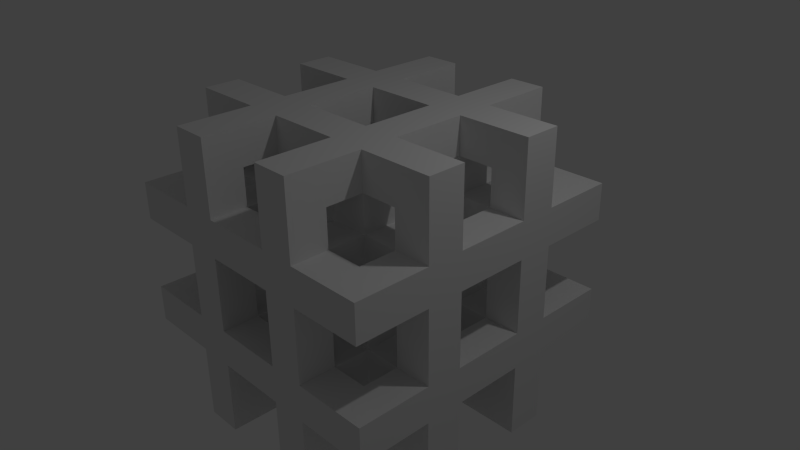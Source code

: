 # Source: untitled.blend  (saved by Blender 2.71.0; exported with 4.5.12 LTS)
import bpy
from mathutils import Matrix  # noqa: F401  (used for matrix-valued properties, if any)

bpy.ops.wm.read_factory_settings(use_empty=True)
scene = bpy.context.scene
scene.name = 'Scene'

# ---- collections
col_collection_1 = bpy.data.collections.new('Collection 1'); scene.collection.children.link(col_collection_1)

# ---- materials (node trees are filled in below, after node groups)
mat_material = bpy.data.materials.new('Material')
mat_material.alpha_threshold = 0.0
mat_material.use_transparent_shadow = False
mat_material.roughness = 0.5
mat_material.line_color = (0.0, 0.0, 0.0, 1.0)

# ---- material node trees

# ---- world
world_world = bpy.data.worlds.new('World'); scene.world = world_world
world_world.color = (0.05088, 0.05088, 0.05088)
world_world.use_sun_shadow = False
world_world.sun_shadow_jitter_overblur = 0.0
world_world.cycles.sampling_method = 'MANUAL'
world_world.cycles.sample_map_resolution = 256

# ---- cameras
cam_camera = bpy.data.cameras.new('Camera')
cam_camera.clip_end = 100.0
cam_camera.lens = 35.0
cam_camera.sensor_width = 32.0
cam_camera.sensor_height = 18.0
cam_camera.ortho_scale = 7.314
cam_camera.dof.focus_distance = 0.0
cam_camera.dof.aperture_fstop = 128.0

# ---- lights
light_lamp = bpy.data.lights.new('Lamp', 'POINT')
light_lamp.transmission_factor = 0.0
light_lamp.cutoff_distance = 30.0
light_lamp.energy = 100.0
light_lamp.shadow_buffer_clip_start = 1.001
light_lamp.shadow_soft_size = 0.1
light_lamp.shadow_maximum_resolution = 0.006
light_lamp.use_absolute_resolution = True
light_lamp.cycles.use_multiple_importance_sampling = False

# ---- meshes
me_cube = bpy.data.meshes.new('Cube')
me_cube.from_pydata([(1.0, 1.0, -1.0), (1.0, -1.0, -1.0), (-1.0, -1.0, -1.0), (-1.0, 1.0, -1.0), (1.0, 1.0, 1.0), (1.0, -1.0, 1.0), (-1.0, -1.0, 1.0), (-1.0, 1.0, 1.0), (1.0, 1.0, 0.0), (1.0, -1.0, 0.0), (-1.0, -1.0, 0.0), (-1.0, 1.0, 0.0), (1.788e-07, 1.0, -1.0), (0.0, -1.0, -1.0), (2.384e-07, 1.0, 1.0), (-5.364e-07, -1.0, 1.0), (-2.98e-07, -1.0, 0.0), (2.384e-07, 1.0, 0.0), (1.0, -5.96e-08, -1.0), (-1.0, 2.98e-07, -1.0), (1.0, -5.364e-07, 1.0), (-1.0, 1.788e-07, 1.0), (1.0, -2.98e-07, 0.0), (-1.0, 2.384e-07, 0.0), (8.941e-08, 1.192e-07, -1.0), (-1.49e-07, -1.788e-07, 1.0), (-0.5, 1.0, -1.0), (-0.5, -1.0, -1.0), (-0.5, 1.0, 1.0), (-0.5, -1.0, 1.0), (-0.5, -1.0, 0.0), (-0.5, 1.0, 0.0), (-0.5, 2.086e-07, -1.0), (-0.5, 0.0, 1.0), (0.5, 1.0, -1.0), (0.5, -1.0, -1.0), (0.5, 1.0, 1.0), (0.5, -1.0, 1.0), (0.5, -1.0, 0.0), (0.5, 1.0, 0.0), (0.5, 2.98e-08, -1.0), (0.5, -3.576e-07, 1.0), (1.0, -0.5, -1.0), (1.0, -0.5, 1.0), (1.0, -0.5, 0.0), (-3.427e-07, -0.5, 1.0), (-1.0, -0.5, -1.0), (-1.0, -0.5, 1.0), (-1.0, -0.5, 0.0), (4.47e-08, -0.5, -1.0), (-0.5, -0.5, -1.0), (-0.5, -0.5, 1.0), (0.5, -0.5, -1.0), (0.5, -0.5, 1.0), (-1.0, 0.5, -1.0), (-1.0, 0.5, 1.0), (-1.0, 0.5, 0.0), (1.341e-07, 0.5, -1.0), (1.0, 0.5, -1.0), (1.0, 0.5, 1.0), (1.0, 0.5, 0.0), (4.47e-08, 0.5, 1.0), (-0.5, 0.5, -1.0), (-0.5, 0.5, 1.0), (0.5, 0.5, -1.0), (0.5, 0.5, 1.0), (1.0, 1.0, 0.5), (1.0, -1.0, 0.5), (-1.0, -1.0, 0.5), (-1.0, 1.0, 0.5), (-4.172e-07, -1.0, 0.5), (2.384e-07, 1.0, 0.5), (1.0, -4.172e-07, 0.5), (-1.0, 2.086e-07, 0.5), (-0.5, -1.0, 0.5), (-0.5, 1.0, 0.5), (0.5, -1.0, 0.5), (0.5, 1.0, 0.5), (1.0, -0.5, 0.5), (-1.0, -0.5, 0.5), (-1.0, 0.5, 0.5), (1.0, 0.5, 0.5), (1.0, 1.0, -0.5), (1.0, -1.0, -0.5), (-1.0, -1.0, -0.5), (-1.0, 1.0, -0.5), (2.086e-07, 1.0, -0.5), (-1.49e-07, -1.0, -0.5), (1.0, -1.788e-07, -0.5), (-1.0, 2.682e-07, -0.5), (-0.5, 1.0, -0.5), (-0.5, -1.0, -0.5), (0.5, 1.0, -0.5), (0.5, -1.0, -0.5), (1.0, -0.5, -0.5), (-1.0, -0.5, -0.5), (-1.0, 0.5, -0.5), (1.0, 0.5, -0.5), (-0.5, -0.5, -1.5), (-0.5, -1.0, -1.5), (-1.0, -1.0, -1.5), (-1.0, -0.5, -1.5), (-0.5, -0.5, 1.5), (-1.0, -0.5, 1.5), (-1.0, -1.0, 1.5), (-0.5, -1.0, 1.5), (1.5, -0.5, 0.5), (1.5, -0.5, 1.0), (1.5, -1.0, 1.0), (1.5, -1.0, 0.5), (-0.5, -1.5, 0.5), (-0.5, -1.5, 1.0), (-1.0, -1.5, 1.0), (-1.0, -1.5, 0.5), (-1.5, 0.5, 0.5), (-1.5, 0.5, 1.0), (-1.5, 1.0, 1.0), (-1.5, 1.0, 0.5), (-0.5, 1.5, -0.5), (-0.5, 1.5, -1.0), (-1.0, 1.5, -1.0), (-1.0, 1.5, -0.5), (1.0, -0.5, -1.5), (1.0, -1.0, -1.5), (0.5, -1.0, -1.5), (0.5, -0.5, -1.5), (1.0, -0.5, 1.5), (0.5, -0.5, 1.5), (0.5, -1.0, 1.5), (1.0, -1.0, 1.5), (1.0, -1.5, 0.5), (1.0, -1.5, 1.0), (0.5, -1.5, 1.0), (0.5, -1.5, 0.5), (1.0, 1.5, -0.5), (1.0, 1.5, -1.0), (0.5, 1.5, -1.0), (0.5, 1.5, -0.5), (-1.5, -1.0, 0.5), (-1.5, -1.0, 1.0), (-1.5, -0.5, 1.0), (-1.5, -0.5, 0.5), (-0.5, 1.0, -1.5), (-0.5, 0.5, -1.5), (-1.0, 0.5, -1.5), (-1.0, 1.0, -1.5), (-0.5, 1.0, 1.5), (-1.0, 1.0, 1.5), (-1.0, 0.5, 1.5), (-0.5, 0.5, 1.5), (1.5, 1.0, 0.5), (1.5, 1.0, 1.0), (1.5, 0.5, 1.0), (1.5, 0.5, 0.5), (1.0, 1.0, -1.5), (1.0, 0.5, -1.5), (0.5, 0.5, -1.5), (0.5, 1.0, -1.5), (1.0, 1.0, 1.5), (0.5, 1.0, 1.5), (0.5, 0.5, 1.5), (1.0, 0.5, 1.5), (-0.5, 1.5, 1.0), (-0.5, 1.5, 0.5), (-1.0, 1.5, 0.5), (-1.0, 1.5, 1.0), (1.0, 1.5, 1.0), (1.0, 1.5, 0.5), (0.5, 1.5, 0.5), (0.5, 1.5, 1.0), (1.5, -0.5, -1.0), (1.5, -0.5, -0.5), (1.5, -1.0, -0.5), (1.5, -1.0, -1.0), (-0.5, -1.5, -1.0), (-0.5, -1.5, -0.5), (-1.0, -1.5, -0.5), (-1.0, -1.5, -1.0), (-1.5, 0.5, -1.0), (-1.5, 0.5, -0.5), (-1.5, 1.0, -0.5), (-1.5, 1.0, -1.0), (1.0, -1.5, -1.0), (1.0, -1.5, -0.5), (0.5, -1.5, -0.5), (0.5, -1.5, -1.0), (-1.5, -1.0, -1.0), (-1.5, -1.0, -0.5), (-1.5, -0.5, -0.5), (-1.5, -0.5, -1.0), (1.5, 1.0, -1.0), (1.5, 1.0, -0.5), (1.5, 0.5, -0.5), (1.5, 0.5, -1.0), (-0.5, -0.5, -2.0), (-0.5, -1.0, -2.0), (-1.0, -1.0, -2.0), (-1.0, -0.5, -2.0), (-0.5, -0.5, 2.0), (-1.0, -0.5, 2.0), (-1.0, -1.0, 2.0), (-0.5, -1.0, 2.0), (2.0, -0.5, 0.5), (2.0, -0.5, 1.0), (2.0, -1.0, 1.0), (2.0, -1.0, 0.5), (-0.5, -2.0, 0.5), (-0.5, -2.0, 1.0), (-1.0, -2.0, 1.0), (-1.0, -2.0, 0.5), (-2.0, 0.5, 0.5), (-2.0, 0.5, 1.0), (-2.0, 1.0, 1.0), (-2.0, 1.0, 0.5), (-0.5, 2.0, -0.5), (-0.5, 2.0, -1.0), (-1.0, 2.0, -1.0), (-1.0, 2.0, -0.5), (1.0, -0.5, -2.0), (1.0, -1.0, -2.0), (0.5, -1.0, -2.0), (0.5, -0.5, -2.0), (1.0, -0.5, 2.0), (0.5, -0.5, 2.0), (0.5, -1.0, 2.0), (1.0, -1.0, 2.0), (1.0, -2.0, 0.5), (1.0, -2.0, 1.0), (0.5, -2.0, 1.0), (0.5, -2.0, 0.5), (1.0, 2.0, -0.5), (1.0, 2.0, -1.0), (0.5, 2.0, -1.0), (0.5, 2.0, -0.5), (-2.0, -1.0, 0.5), (-2.0, -1.0, 1.0), (-2.0, -0.5, 1.0), (-2.0, -0.5, 0.5), (-0.5, 1.0, -2.0), (-0.5, 0.5, -2.0), (-1.0, 0.5, -2.0), (-1.0, 1.0, -2.0), (-0.5, 1.0, 2.0), (-1.0, 1.0, 2.0), (-1.0, 0.5, 2.0), (-0.5, 0.5, 2.0), (2.0, 1.0, 0.5), (2.0, 1.0, 1.0), (2.0, 0.5, 1.0), (2.0, 0.5, 0.5), (1.0, 1.0, -2.0), (1.0, 0.5, -2.0), (0.5, 0.5, -2.0), (0.5, 1.0, -2.0), (1.0, 1.0, 2.0), (0.5, 1.0, 2.0), (0.5, 0.5, 2.0), (1.0, 0.5, 2.0), (-0.5, 2.0, 1.0), (-0.5, 2.0, 0.5), (-1.0, 2.0, 0.5), (-1.0, 2.0, 1.0), (1.0, 2.0, 1.0), (1.0, 2.0, 0.5), (0.5, 2.0, 0.5), (0.5, 2.0, 1.0), (2.0, -0.5, -1.0), (2.0, -0.5, -0.5), (2.0, -1.0, -0.5), (2.0, -1.0, -1.0), (-0.5, -2.0, -1.0), (-0.5, -2.0, -0.5), (-1.0, -2.0, -0.5), (-1.0, -2.0, -1.0), (-2.0, 0.5, -1.0), (-2.0, 0.5, -0.5), (-2.0, 1.0, -0.5), (-2.0, 1.0, -1.0), (1.0, -2.0, -1.0), (1.0, -2.0, -0.5), (0.5, -2.0, -0.5), (0.5, -2.0, -1.0), (-2.0, -1.0, -1.0), (-2.0, -1.0, -0.5), (-2.0, -0.5, -0.5), (-2.0, -0.5, -1.0), (2.0, 1.0, -1.0), (2.0, 1.0, -0.5), (2.0, 0.5, -0.5), (2.0, 0.5, -1.0), (-1.0, -1.5, -1.5), (-0.5, -1.5, -2.0), (-1.5, -0.5, -2.0), (-1.5, -1.0, -2.0), (-1.5, -1.0, -1.5), (-1.5, -1.0, 1.5), (-1.5, -0.5, 1.5), (-0.5, -1.5, 2.0), (1.5, -1.0, 1.5), (2.0, -0.5, 1.5), (1.5, -1.5, 0.5), (2.0, -1.5, 0.5), (2.0, -1.5, 1.0), (1.5, -1.5, 1.0), (-1.0, -1.5, 1.5), (-0.5, -1.5, 1.5), (-1.5, -1.5, 0.5), (-1.5, -2.0, 0.5), (-1.5, -2.0, 1.0), (-1.5, 1.0, 1.5), (-2.0, 0.5, 1.5), (-1.5, 0.5, 1.5), (-1.5, 1.5, 0.5), (-2.0, 1.5, 1.0), (-1.5, 1.5, 1.0), (-1.0, 1.5, -1.5), (-1.0, 2.0, -1.5), (-0.5, 1.5, -1.5), (-1.5, 2.0, -0.5), (-1.5, 2.0, -1.0), (-1.5, 1.5, -1.0), (1.5, -1.0, -1.5), (1.5, -1.0, -2.0), (1.5, -0.5, -2.0), (1.5, -0.5, -1.5), (0.5, -1.5, -2.0), (1.5, -0.5, 1.5), (0.5, -1.5, 1.5), (0.5, -2.0, 1.5), (1.0, -2.0, 1.5), (1.0, -1.5, 1.5), (1.5, 1.5, -1.0), (1.5, 2.0, -1.0), (1.5, 1.5, -0.5), (-1.5, -1.5, 1.0), (-2.0, -1.5, 1.0), (-2.0, -0.5, 1.5), (-2.0, -1.0, 1.5), (-1.5, 1.0, -2.0), (-1.5, 0.5, -2.0), (-1.5, 0.5, -1.5), (-0.5, 1.5, -2.0), (-1.0, 1.5, -2.0), (-0.5, 1.5, 2.0), (-0.5, 1.5, 1.5), (1.5, 1.5, 1.0), (1.5, 0.5, 1.5), (2.0, 0.5, 1.5), (1.0, 1.5, -1.5), (1.0, 1.5, -2.0), (0.5, 1.5, -2.0), (0.5, 1.5, -1.5), (0.5, 1.5, 1.5), (0.5, 1.5, 2.0), (1.0, 1.5, 2.0), (1.0, 1.5, 1.5), (1.5, 1.0, 1.5), (1.5, 1.0, 2.0), (1.5, 0.5, 2.0), (-1.5, 2.0, 0.5), (-1.0, 1.5, 1.5), (1.5, 1.5, 0.5), (-1.5, -2.0, -1.0), (-1.5, -2.0, -0.5), (-1.5, -1.5, -0.5), (-0.5, -1.5, -1.5), (-1.0, -2.0, -1.5), (-2.0, 1.5, -1.0), (-1.5, 1.5, -0.5), (-2.0, 0.5, -1.5), (-2.0, 1.0, -1.5), (-1.5, 1.0, -1.5), (1.5, -1.5, -0.5), (1.5, -2.0, -1.0), (1.5, -1.5, -1.0), (1.0, -1.5, -1.5), (1.0, -2.0, -1.5), (0.5, -2.0, -1.5), (0.5, -1.5, -1.5), (-2.0, -1.5, -0.5), (-2.0, -1.5, -1.0), (-1.5, -1.5, -1.0), (-2.0, -1.0, -1.5), (-1.5, -0.5, -1.5), (2.0, 1.5, -1.0), (1.5, 1.0, -1.5), (2.0, 1.0, -1.5), (2.0, 0.5, -1.5), (1.5, 0.5, -1.5), (-0.5, -2.0, -1.5), (-2.0, -0.5, -1.5), (-2.0, -0.5, -2.0), (-2.0, -1.0, -2.0), (-0.5, -2.0, 1.5), (-0.5, -2.0, 2.0), (-1.0, -2.0, 2.0), (-1.0, -2.0, 1.5), (1.5, -1.0, 2.0), (2.0, -1.0, 2.0), (1.5, -0.5, 2.0), (1.5, -2.0, 0.5), (2.0, -2.0, 0.5), (2.0, -2.0, 1.0), (1.5, -2.0, 1.0), (-1.0, -1.5, 2.0), (-2.0, -1.5, 0.5), (-2.0, -2.0, 0.5), (-2.0, -2.0, 1.0), (-1.5, 1.0, 2.0), (-2.0, 0.5, 2.0), (-1.5, 0.5, 2.0), (-2.0, 2.0, 1.0), (-1.5, 2.0, 1.0), (-1.0, 2.0, -2.0), (-2.0, 1.5, -0.5), (-2.0, 2.0, -1.0), (2.0, -1.0, -1.5), (2.0, -1.0, -2.0), (2.0, -0.5, -2.0), (2.0, -0.5, -1.5), (0.5, -2.0, -2.0), (2.0, -0.5, 2.0), (2.0, -1.0, 1.5), (0.5, -1.5, 2.0), (0.5, -2.0, 2.0), (1.0, -2.0, 2.0), (1.0, -1.5, 2.0), (2.0, 1.5, -0.5), (-1.5, -0.5, 2.0), (-2.0, -0.5, 2.0), (-2.0, -1.0, 2.0), (-1.5, -1.0, 2.0), (-2.0, 0.5, -2.0), (-0.5, 2.0, -1.5), (-0.5, 2.0, -2.0), (-1.0, 2.0, 1.5), (-1.0, 2.0, 2.0), (-0.5, 2.0, 1.5), (-2.0, 1.0, 2.0), (-2.0, 1.0, 1.5), (1.5, 2.0, 1.0), (1.5, 2.0, 0.5), (2.0, 1.0, 2.0), (1.0, 2.0, -1.5), (1.0, 2.0, -2.0), (0.5, 2.0, -2.0), (0.5, 2.0, -1.5), (0.5, 2.0, 1.5), (0.5, 2.0, 2.0), (1.0, 2.0, 2.0), (1.0, 2.0, 1.5), (2.0, 1.0, 1.5), (2.0, 0.5, 2.0), (-2.0, 2.0, 0.5), (-2.0, 1.5, 0.5), (-0.5, 2.0, 2.0), (-1.0, 1.5, 2.0), (2.0, 1.5, 0.5), (2.0, 2.0, 0.5), (2.0, 2.0, 1.0), (2.0, 1.5, 1.0), (2.0, -2.0, -0.5), (1.5, -2.0, -0.5), (-2.0, -2.0, -1.0), (-2.0, -2.0, -0.5), (-0.5, -2.0, -2.0), (-1.0, -2.0, -2.0), (-1.0, -1.5, -2.0), (-2.0, 2.0, -0.5), (-2.0, 1.0, -2.0), (2.0, -1.5, -0.5), (2.0, -2.0, -1.0), (2.0, -1.5, -1.0), (1.0, -1.5, -2.0), (1.0, -2.0, -2.0), (1.5, 2.0, -0.5), (2.0, 2.0, -0.5), (2.0, 2.0, -1.0), (1.5, 1.0, -2.0), (2.0, 1.0, -2.0), (2.0, 0.5, -2.0), (1.5, 0.5, -2.0), (-5.96e-08, -1.0, -1.5), (-5.96e-08, -1.0, -2.0), (0.0, -0.5, -2.0), (-0.5, 1.788e-07, -1.5), (-0.5, 1.788e-07, -2.0), (-1.0, 2.384e-07, -2.0), (-1.0, 2.384e-07, -1.5), (1.5, -0.5, 1.192e-07), (2.0, -0.5, 2.98e-07), (2.0, -1.0, 2.98e-07), (1.5, -1.0, 1.192e-07), (-0.5, -1.5, 0.0), (-0.5, -2.0, 5.96e-08), (-1.0, -2.0, 5.96e-08), (-1.0, -1.5, 0.0), (-1.5, 1.788e-07, 1.0), (-2.0, 2.98e-07, 0.5), (-1.5, 2.384e-07, 0.5), (-1.5, 0.5, -5.96e-08), (-2.0, 0.5, -1.192e-07), (-2.0, 1.0, -1.192e-07), (-1.5, 1.0, -5.96e-08), (3.576e-07, 2.0, -0.5), (-0.5, 1.5, 5.96e-08), (-0.5, 2.0, 1.192e-07), (-1.0, 2.0, 1.192e-07), (0.0, -0.5, -1.5), (0.5, -3.576e-07, 1.5), (1.0, -5.364e-07, 2.0), (1.0, -5.364e-07, 1.5), (-5.96e-07, -1.0, 1.5), (-5.96e-07, -1.0, 2.0), (-3.576e-07, -0.5, 2.0), (-3.576e-07, -0.5, 1.5), (-7.153e-07, -1.5, 0.5), (-9.537e-07, -2.0, 0.5), (-1.073e-06, -2.0, 1.0), (-8.345e-07, -1.5, 1.0), (1.0, -1.5, -1.192e-07), (1.0, -2.0, -2.384e-07), (0.5, -2.0, -2.384e-07), (0.5, -1.5, -1.192e-07), (2.98e-07, 1.5, -0.5), (3.576e-07, 2.0, -1.0), (2.384e-07, 1.5, -1.0), (1.0, 2.0, 2.086e-07), (0.5, 2.0, 2.086e-07), (0.5, 1.5, 8.941e-08), (-2.0, 3.874e-07, 1.0), (-1.5, -1.0, -5.96e-08), (-2.0, -1.0, -1.192e-07), (-2.0, -0.5, -1.192e-07), (-1.5, -0.5, -5.96e-08), (-0.5, -5.96e-08, 1.5), (-0.5, -5.96e-08, 2.0), (-1.0, 1.192e-07, 2.0), (-1.0, 1.192e-07, 1.5), (1.192e-07, 1.0, 1.5), (1.192e-07, 1.0, 2.0), (0.0, 0.5, 2.0), (0.0, 0.5, 1.5), (1.5, -5.96e-07, 0.5), (2.0, -7.749e-07, 0.5), (2.0, -8.941e-07, 1.0), (1.5, -7.153e-07, 1.0), (1.5, 1.0, -5.96e-08), (2.0, 1.0, -1.192e-07), (2.0, 0.5, -1.192e-07), (1.5, 0.5, -5.96e-08), (0.5, 0.0, -1.5), (0.5, 0.0, -2.0), (1.0, -5.96e-08, -2.0), (1.0, -5.96e-08, -1.5), (1.192e-07, 1.0, -1.5), (1.192e-07, 1.0, -2.0), (1.192e-07, 0.5, -2.0), (1.192e-07, 0.5, -1.5), (0.5, -3.576e-07, 2.0), (2.98e-07, 1.5, 0.5), (4.172e-07, 2.0, 0.5), (3.576e-07, 2.0, 1.0), (2.384e-07, 1.5, 1.0), (-1.0, 1.5, 1.192e-07), (1.0, 1.5, 1.192e-07), (-1.5, 3.576e-07, -0.5), (-2.0, 4.172e-07, -0.5), (-2.0, 4.768e-07, -1.0), (-1.5, 4.172e-07, -1.0), (-8.941e-08, -1.5, -1.0), (-1.49e-07, -2.0, -1.0), (-3.278e-07, -2.0, -0.5), (-2.682e-07, -1.5, -0.5), (1.5, -1.192e-07, -1.0), (2.0, -1.788e-07, -1.0), (2.0, -2.98e-07, -0.5), (1.5, -2.384e-07, -0.5)], [], [(94, 44, 9, 83), (91, 30, 10, 84), (96, 56, 11, 85), (75, 31, 11, 69), (52, 35, 13, 49), (53, 45, 15, 37), (76, 37, 15, 70), (92, 34, 12, 86), (93, 38, 16, 87), (77, 39, 17, 71), (62, 32, 19, 54), (63, 55, 21, 33), (81, 59, 20, 72), (79, 47, 21, 73), (97, 60, 22, 88), (95, 48, 23, 89), (64, 40, 24, 57), (65, 61, 25, 41), (49, 13, 27, 50), (45, 51, 29, 15), (70, 15, 29, 74), (86, 12, 26, 90), (87, 16, 30, 91), (71, 17, 31, 75), (57, 24, 32, 62), (61, 63, 33, 25), (83, 9, 38, 93), (66, 8, 39, 77), (58, 18, 40, 64), (59, 65, 41, 20), (32, 50, 46, 19), (33, 21, 47, 51), (72, 20, 43, 78), (88, 22, 44, 94), (40, 52, 49, 24), (41, 25, 45, 53), (84, 10, 48, 95), (24, 49, 50, 32), (25, 33, 51, 45), (18, 42, 52, 40), (20, 41, 53, 43), (73, 21, 55, 80), (89, 23, 56, 96), (82, 8, 60, 97), (34, 64, 57, 12), (36, 14, 61, 65), (12, 57, 62, 26), (14, 28, 63, 61), (44, 78, 67, 9), (30, 74, 68, 10), (56, 80, 69, 11), (38, 76, 70, 16), (36, 77, 71, 14), (60, 81, 72, 22), (48, 79, 73, 23), (16, 70, 74, 30), (14, 71, 75, 28), (9, 67, 76, 38), (22, 72, 78, 44), (10, 68, 79, 48), (23, 73, 80, 56), (8, 66, 81, 60), (31, 90, 85, 11), (39, 92, 86, 17), (35, 93, 87, 13), (58, 97, 88, 18), (46, 95, 89, 19), (17, 86, 90, 31), (13, 87, 91, 27), (8, 82, 92, 39), (18, 88, 94, 42), (19, 89, 96, 54), (27, 99, 98, 50), (2, 100, 99, 27), (46, 101, 100, 2), (50, 98, 101, 46), (47, 103, 102, 51), (6, 104, 103, 47), (29, 105, 104, 6), (51, 102, 105, 29), (43, 107, 106, 78), (5, 108, 107, 43), (67, 109, 108, 5), (78, 106, 109, 67), (29, 111, 110, 74), (6, 112, 111, 29), (68, 113, 112, 6), (74, 110, 113, 68), (55, 115, 114, 80), (7, 116, 115, 55), (69, 117, 116, 7), (80, 114, 117, 69), (26, 119, 118, 90), (3, 120, 119, 26), (85, 121, 120, 3), (90, 118, 121, 85), (1, 123, 122, 42), (35, 124, 123, 1), (52, 125, 124, 35), (42, 122, 125, 52), (53, 127, 126, 43), (37, 128, 127, 53), (5, 129, 128, 37), (43, 126, 129, 5), (5, 131, 130, 67), (37, 132, 131, 5), (76, 133, 132, 37), (67, 130, 133, 76), (0, 135, 134, 82), (34, 136, 135, 0), (92, 137, 136, 34), (82, 134, 137, 92), (6, 139, 138, 68), (47, 140, 139, 6), (79, 141, 140, 47), (68, 138, 141, 79), (62, 143, 142, 26), (54, 144, 143, 62), (3, 145, 144, 54), (26, 142, 145, 3), (7, 147, 146, 28), (55, 148, 147, 7), (63, 149, 148, 55), (28, 146, 149, 63), (4, 151, 150, 66), (59, 152, 151, 4), (81, 153, 152, 59), (66, 150, 153, 81), (58, 155, 154, 0), (64, 156, 155, 58), (34, 157, 156, 64), (0, 154, 157, 34), (36, 159, 158, 4), (65, 160, 159, 36), (59, 161, 160, 65), (4, 158, 161, 59), (75, 163, 162, 28), (69, 164, 163, 75), (7, 165, 164, 69), (28, 162, 165, 7), (66, 167, 166, 4), (77, 168, 167, 66), (36, 169, 168, 77), (4, 166, 169, 36), (94, 171, 170, 42), (83, 172, 171, 94), (1, 173, 172, 83), (42, 170, 173, 1), (91, 175, 174, 27), (84, 176, 175, 91), (2, 177, 176, 84), (27, 174, 177, 2), (96, 179, 178, 54), (85, 180, 179, 96), (3, 181, 180, 85), (54, 178, 181, 3), (83, 183, 182, 1), (93, 184, 183, 83), (35, 185, 184, 93), (1, 182, 185, 35), (84, 187, 186, 2), (95, 188, 187, 84), (46, 189, 188, 95), (2, 186, 189, 46), (82, 191, 190, 0), (97, 192, 191, 82), (58, 193, 192, 97), (0, 190, 193, 58), (194, 195, 196, 197), (236, 530, 498, 237), (237, 498, 499, 141), (198, 199, 200, 201), (134, 565, 529, 137), (230, 527, 565, 134), (202, 203, 204, 205), (565, 527, 528, 529), (232, 525, 504, 233), (206, 207, 208, 209), (233, 504, 524, 137), (222, 510, 559, 223), (210, 211, 212, 213), (223, 559, 509, 127), (509, 559, 510, 511), (214, 215, 216, 217), (122, 554, 551, 125), (125, 551, 552, 221), (218, 219, 220, 221), (221, 552, 553, 218), (218, 553, 554, 122), (222, 223, 224, 225), (125, 508, 482, 124), (124, 482, 483, 220), (226, 227, 228, 229), (220, 483, 484, 221), (221, 484, 508, 125), (230, 231, 232, 233), (118, 505, 564, 121), (121, 564, 507, 217), (234, 235, 236, 237), (505, 506, 507, 564), (119, 526, 524, 118), (238, 239, 240, 241), (118, 524, 504, 214), (214, 504, 525, 215), (242, 243, 244, 245), (215, 525, 526, 119), (526, 525, 504, 524), (246, 247, 248, 249), (210, 498, 530, 211), (211, 530, 497, 115), (250, 251, 252, 253), (497, 530, 498, 499), (111, 519, 516, 110), (254, 255, 256, 257), (110, 516, 517, 206), (206, 517, 518, 207), (258, 259, 260, 261), (207, 518, 519, 111), (107, 546, 543, 106), (262, 263, 264, 265), (106, 543, 544, 202), (202, 544, 545, 203), (266, 267, 268, 269), (203, 545, 546, 107), (102, 515, 512, 105), (270, 271, 272, 273), (105, 512, 513, 201), (201, 513, 514, 198), (274, 275, 276, 277), (198, 514, 515, 102), (103, 538, 535, 102), (278, 279, 280, 281), (102, 535, 536, 198), (198, 536, 537, 199), (282, 283, 284, 285), (199, 537, 538, 103), (99, 482, 508, 98), (286, 287, 288, 289), (98, 508, 484, 194), (482, 483, 484, 508), (196, 293, 292, 197), (100, 294, 293, 196), (104, 295, 296, 103), (205, 301, 300, 109), (204, 302, 301, 205), (108, 303, 302, 204), (109, 300, 303, 108), (112, 304, 305, 111), (209, 307, 306, 113), (208, 308, 307, 209), (115, 311, 310, 211), (116, 309, 311, 115), (116, 314, 313, 212), (117, 312, 314, 116), (216, 316, 315, 120), (120, 315, 317, 119), (216, 319, 318, 217), (120, 320, 319, 216), (219, 322, 321, 123), (218, 323, 322, 219), (122, 324, 323, 218), (123, 321, 324, 122), (228, 328, 327, 132), (227, 329, 328, 228), (131, 330, 329, 227), (132, 327, 330, 131), (231, 332, 331, 135), (135, 331, 333, 134), (235, 335, 334, 139), (235, 337, 336, 236), (240, 339, 338, 241), (144, 340, 339, 240), (241, 342, 341, 238), (146, 344, 343, 242), (248, 347, 346, 152), (250, 349, 348, 154), (253, 350, 349, 250), (157, 351, 350, 253), (154, 348, 351, 157), (255, 353, 352, 159), (254, 354, 353, 255), (158, 355, 354, 254), (159, 352, 355, 158), (254, 357, 356, 158), (257, 358, 357, 254), (272, 363, 362, 273), (176, 364, 363, 272), (277, 370, 369, 274), (181, 371, 370, 277), (182, 374, 373, 278), (183, 372, 374, 182), (278, 376, 375, 182), (281, 377, 376, 278), (185, 378, 377, 281), (182, 375, 378, 185), (282, 380, 379, 283), (186, 381, 380, 282), (286, 386, 385, 190), (289, 387, 386, 286), (193, 388, 387, 289), (190, 385, 388, 193), (293, 392, 391, 292), (393, 394, 395, 396), (400, 401, 402, 403), (301, 401, 400, 300), (302, 402, 401, 301), (303, 403, 402, 302), (300, 400, 403, 303), (307, 406, 405, 306), (308, 407, 406, 307), (311, 410, 409, 310), (309, 408, 410, 311), (314, 412, 411, 313), (416, 417, 418, 419), (322, 417, 416, 321), (323, 418, 417, 322), (324, 419, 418, 323), (321, 416, 419, 324), (423, 424, 425, 426), (328, 424, 423, 327), (329, 425, 424, 328), (330, 426, 425, 329), (327, 423, 426, 330), (428, 429, 430, 431), (337, 430, 429, 336), (443, 444, 445, 446), (349, 444, 443, 348), (350, 445, 444, 349), (351, 446, 445, 350), (348, 443, 446, 351), (447, 448, 449, 450), (353, 448, 447, 352), (354, 449, 448, 353), (355, 450, 449, 354), (352, 447, 450, 355), (457, 458, 459, 460), (363, 464, 463, 362), (374, 472, 471, 373), (372, 470, 472, 374), (376, 474, 473, 375), (478, 479, 480, 481), (386, 479, 478, 385), (387, 480, 479, 386), (388, 481, 480, 387), (385, 478, 481, 388), (196, 467, 290, 100), (195, 291, 467, 196), (99, 365, 291, 195), (100, 290, 365, 99), (197, 292, 383, 101), (101, 383, 294, 100), (200, 431, 295, 104), (199, 428, 431, 200), (103, 296, 428, 199), (201, 297, 305, 105), (200, 404, 297, 201), (104, 304, 404, 200), (105, 305, 304, 104), (204, 422, 298, 108), (203, 299, 422, 204), (107, 326, 299, 203), (108, 298, 326, 107), (208, 396, 304, 112), (207, 393, 396, 208), (111, 305, 393, 207), (112, 334, 308, 208), (113, 306, 334, 112), (212, 439, 309, 116), (211, 310, 439, 212), (213, 454, 312, 117), (212, 313, 454, 213), (215, 433, 316, 216), (119, 317, 433, 215), (217, 318, 368, 121), (121, 368, 320, 120), (220, 325, 378, 124), (219, 473, 325, 220), (123, 375, 473, 219), (124, 378, 375, 123), (225, 426, 330, 129), (224, 423, 426, 225), (128, 327, 423, 224), (129, 330, 327, 128), (222, 399, 326, 126), (225, 397, 399, 222), (129, 298, 397, 225), (126, 326, 298, 129), (227, 403, 303, 131), (226, 400, 403, 227), (130, 300, 400, 226), (131, 303, 300, 130), (230, 475, 332, 231), (134, 333, 475, 230), (232, 446, 351, 136), (231, 443, 446, 232), (135, 348, 443, 231), (136, 351, 348, 135), (234, 405, 335, 235), (138, 306, 405, 234), (139, 334, 306, 138), (236, 336, 296, 140), (139, 295, 337, 235), (140, 296, 295, 139), (241, 338, 371, 145), (145, 371, 340, 144), (238, 341, 317, 142), (145, 315, 342, 241), (142, 317, 315, 145), (243, 456, 360, 147), (242, 343, 456, 243), (147, 360, 344, 146), (244, 410, 311, 148), (243, 408, 410, 244), (147, 309, 408, 243), (148, 311, 309, 147), (247, 460, 345, 151), (246, 457, 460, 247), (150, 361, 457, 246), (151, 345, 361, 150), (247, 451, 347, 248), (151, 356, 451, 247), (152, 346, 356, 151), (251, 481, 388, 155), (250, 478, 481, 251), (154, 385, 478, 250), (155, 388, 385, 154), (161, 346, 358, 257), (158, 356, 346, 161), (261, 412, 314, 165), (260, 359, 412, 261), (164, 312, 359, 260), (165, 314, 312, 164), (258, 437, 344, 162), (261, 435, 437, 258), (165, 360, 435, 261), (162, 344, 360, 165), (263, 441, 361, 167), (262, 440, 441, 263), (166, 345, 440, 262), (167, 361, 345, 166), (262, 450, 355, 166), (265, 447, 450, 262), (169, 352, 447, 265), (166, 355, 352, 169), (269, 472, 374, 173), (268, 470, 472, 269), (172, 372, 470, 268), (173, 374, 372, 172), (266, 419, 324, 170), (269, 416, 419, 266), (173, 321, 416, 269), (170, 324, 321, 173), (273, 362, 381, 177), (177, 381, 364, 176), (270, 389, 365, 174), (273, 366, 389, 270), (177, 290, 366, 273), (174, 365, 290, 177), (277, 367, 320, 181), (276, 414, 367, 277), (180, 368, 414, 276), (181, 320, 368, 180), (274, 369, 340, 178), (178, 340, 371, 181), (279, 462, 372, 183), (278, 373, 462, 279), (283, 379, 364, 187), (187, 364, 381, 186), (282, 382, 294, 186), (285, 390, 382, 282), (189, 383, 390, 285), (186, 294, 383, 189), (287, 427, 333, 191), (286, 384, 427, 287), (190, 331, 384, 286), (191, 333, 331, 190), (366, 466, 465, 389), (467, 466, 366, 290), (291, 465, 466, 467), (365, 389, 465, 291), (290, 366, 389, 365), (390, 391, 392, 382), (292, 391, 390, 383), (294, 382, 392, 293), (383, 390, 382, 294), (431, 430, 337, 295), (296, 336, 429, 428), (295, 337, 336, 296), (297, 394, 393, 305), (404, 395, 394, 297), (304, 396, 395, 404), (305, 393, 396, 304), (397, 398, 421, 399), (422, 398, 397, 298), (299, 421, 398, 422), (326, 399, 421, 299), (298, 397, 399, 326), (304, 404, 297, 305), (405, 406, 407, 335), (334, 335, 407, 308), (306, 405, 335, 334), (408, 438, 409, 410), (439, 438, 408, 309), (310, 409, 438, 439), (359, 453, 411, 412), (454, 453, 359, 312), (313, 411, 453, 454), (312, 359, 412, 314), (342, 413, 434, 341), (316, 413, 342, 315), (433, 434, 413, 316), (317, 341, 434, 433), (315, 342, 341, 317), (414, 468, 415, 367), (318, 468, 414, 368), (319, 415, 468, 318), (320, 367, 415, 319), (368, 414, 367, 320), (377, 420, 474, 376), (325, 420, 377, 378), (473, 474, 420, 325), (378, 377, 376, 375), (330, 329, 328, 327), (326, 299, 422, 298), (303, 302, 301, 300), (384, 477, 476, 427), (332, 477, 384, 331), (475, 476, 477, 332), (333, 427, 476, 475), (331, 384, 427, 333), (351, 350, 349, 348), (334, 308, 307, 306), (296, 428, 431, 295), (370, 469, 432, 369), (338, 469, 370, 371), (339, 432, 469, 338), (340, 369, 432, 339), (371, 370, 369, 340), (317, 433, 316, 315), (435, 436, 455, 437), (456, 436, 435, 360), (343, 455, 436, 456), (344, 437, 455, 343), (360, 435, 437, 344), (311, 310, 439, 309), (440, 459, 458, 441), (460, 459, 440, 345), (361, 441, 458, 457), (345, 440, 441, 361), (358, 452, 442, 357), (347, 452, 358, 346), (451, 442, 452, 347), (356, 357, 442, 451), (346, 358, 357, 356), (388, 387, 386, 385), (356, 451, 347, 346), (314, 313, 454, 312), (344, 343, 456, 360), (361, 457, 460, 345), (355, 354, 353, 352), (373, 471, 461, 462), (470, 461, 471, 472), (372, 462, 461, 470), (374, 373, 462, 372), (324, 323, 322, 321), (380, 463, 464, 379), (362, 463, 380, 381), (364, 379, 464, 363), (381, 380, 379, 364), (365, 291, 467, 290), (320, 319, 318, 368), (340, 339, 338, 371), (375, 473, 325, 378), (364, 363, 362, 381), (294, 293, 292, 383), (333, 475, 332, 331), (195, 483, 482, 99), (194, 484, 483, 195), (485, 486, 487, 488), (194, 486, 485, 98), (197, 487, 486, 194), (101, 488, 487, 197), (98, 485, 488, 101), (489, 490, 491, 492), (202, 490, 489, 106), (205, 491, 490, 202), (109, 492, 491, 205), (106, 489, 492, 109), (493, 494, 495, 496), (206, 494, 493, 110), (209, 495, 494, 206), (113, 496, 495, 209), (110, 493, 496, 113), (114, 499, 498, 210), (115, 497, 499, 114), (500, 501, 502, 503), (210, 501, 500, 114), (213, 502, 501, 210), (117, 503, 502, 213), (114, 500, 503, 117), (214, 506, 505, 118), (217, 507, 506, 214), (126, 511, 510, 222), (127, 509, 511, 126), (512, 513, 514, 515), (224, 513, 512, 128), (223, 514, 513, 224), (127, 515, 514, 223), (128, 512, 515, 127), (516, 517, 518, 519), (229, 517, 516, 133), (228, 518, 517, 229), (132, 519, 518, 228), (133, 516, 519, 132), (520, 521, 522, 523), (226, 521, 520, 130), (229, 522, 521, 226), (133, 523, 522, 229), (130, 520, 523, 133), (136, 526, 525, 232), (137, 524, 526, 136), (233, 528, 527, 230), (137, 529, 528, 233), (531, 532, 533, 534), (234, 532, 531, 138), (237, 533, 532, 234), (141, 534, 533, 237), (138, 531, 534, 141), (535, 536, 537, 538), (245, 536, 535, 149), (244, 537, 536, 245), (148, 538, 537, 244), (149, 535, 538, 148), (539, 540, 541, 542), (242, 540, 539, 146), (245, 541, 540, 242), (149, 542, 541, 245), (146, 539, 542, 149), (543, 544, 545, 546), (249, 544, 543, 153), (248, 545, 544, 249), (152, 546, 545, 248), (153, 543, 546, 152), (547, 548, 549, 550), (246, 548, 547, 150), (249, 549, 548, 246), (153, 550, 549, 249), (150, 547, 550, 153), (551, 552, 553, 554), (252, 552, 551, 156), (251, 553, 552, 252), (155, 554, 553, 251), (156, 551, 554, 155), (555, 556, 557, 558), (253, 556, 555, 157), (252, 557, 556, 253), (156, 558, 557, 252), (157, 555, 558, 156), (560, 561, 562, 563), (259, 561, 560, 163), (258, 562, 561, 259), (162, 563, 562, 258), (163, 560, 563, 162), (566, 567, 568, 569), (275, 567, 566, 179), (274, 568, 567, 275), (178, 569, 568, 274), (179, 566, 569, 178), (570, 571, 572, 573), (281, 571, 570, 185), (280, 572, 571, 281), (184, 573, 572, 280), (185, 570, 573, 184), (574, 575, 576, 577), (289, 575, 574, 193), (288, 576, 575, 289), (192, 577, 576, 288), (193, 574, 577, 192), (140, 497, 530, 236), (141, 499, 497, 140), (239, 557, 558, 143), (238, 556, 557, 239), (142, 555, 556, 238), (143, 558, 555, 142), (240, 487, 488, 144), (239, 486, 487, 240), (143, 485, 486, 239), (144, 488, 485, 143), (256, 541, 542, 160), (255, 540, 541, 256), (159, 539, 540, 255), (160, 542, 539, 159), (257, 510, 511, 161), (256, 559, 510, 257), (160, 509, 559, 256), (161, 511, 509, 160), (260, 507, 564, 164), (259, 506, 507, 260), (163, 505, 506, 259), (164, 564, 505, 163), (264, 528, 529, 168), (263, 527, 528, 264), (167, 565, 527, 263), (168, 529, 565, 167), (265, 562, 563, 169), (264, 561, 562, 265), (168, 560, 561, 264), (169, 563, 560, 168), (267, 576, 577, 171), (266, 575, 576, 267), (170, 574, 575, 266), (171, 577, 574, 170), (268, 491, 492, 172), (267, 490, 491, 268), (171, 489, 490, 267), (172, 492, 489, 171), (271, 572, 573, 175), (270, 571, 572, 271), (174, 570, 571, 270), (175, 573, 570, 174), (272, 495, 496, 176), (271, 494, 495, 272), (175, 493, 494, 271), (176, 496, 493, 175), (276, 502, 503, 180), (275, 501, 502, 276), (179, 500, 501, 275), (180, 503, 500, 179), (280, 522, 523, 184), (279, 521, 522, 280), (183, 520, 521, 279), (184, 523, 520, 183), (284, 533, 534, 188), (283, 532, 533, 284), (187, 531, 532, 283), (188, 534, 531, 187), (285, 568, 569, 189), (284, 567, 568, 285), (188, 566, 567, 284), (189, 569, 566, 188), (288, 549, 550, 192), (287, 548, 549, 288), (191, 547, 548, 287), (192, 550, 547, 191)])
me_cube.materials.append(mat_material)
me_cube.use_remesh_preserve_volume = False
me_cube.use_remesh_preserve_attributes = False
me_cube.use_mirror_vertex_groups = False
me_cube.update()

# ---- objects
ob_cube = bpy.data.objects.new('Cube', me_cube)
ob_lamp = bpy.data.objects.new('Lamp', light_lamp)
ob_camera = bpy.data.objects.new('Camera', cam_camera)

# ---- transforms, parenting, visibility, modifiers, constraints
ob_cube.location = (0.0, 0.0, 0.0)
ob_cube.lock_rotations_4d = False
ob_cube.empty_display_type = 'ARROWS'
ob_cube.lineart.crease_threshold = 0.0
ob_lamp.location = (4.076, 1.005, 5.904)
ob_lamp.rotation_euler = (0.6503, 0.05522, 1.866)
ob_lamp.lock_rotations_4d = False
ob_lamp.empty_display_type = 'ARROWS'
ob_lamp.color = (0.0, 0.0, 0.0, 0.0)
ob_lamp.lineart.crease_threshold = 0.0
ob_camera.location = (7.481, -6.508, 5.344)
ob_camera.rotation_euler = (1.109, 0.01082, 0.8149)
ob_camera.lock_rotations_4d = False
ob_camera.empty_display_type = 'ARROWS'
ob_camera.color = (0.0, 0.0, 0.0, 0.0)
ob_camera.display_type = 'WIRE'
ob_camera.lineart.crease_threshold = 0.0

# ---- collection membership
col_collection_1.objects.link(ob_cube)
col_collection_1.objects.link(ob_lamp)
col_collection_1.objects.link(ob_camera)

# ---- scene / render settings (as saved in the file)
scene.camera = ob_camera
scene.frame_start = 1; scene.frame_end = 250; scene.frame_set(1)
scene.render.engine = 'BLENDER_EEVEE_NEXT'
scene.render.resolution_percentage = 50
scene.render.dither_intensity = 0.0
scene.cycles.use_denoising = False
scene.cycles.samples = 10
scene.cycles.sampling_pattern = 'TABULATED_SOBOL'
scene.cycles.light_sampling_threshold = 0.0
scene.cycles.use_adaptive_sampling = False
scene.cycles.use_light_tree = False
scene.cycles.blur_glossy = 0.0
scene.cycles.volume_bounces = 1
scene.cycles.pixel_filter_type = 'GAUSSIAN'
scene.cycles.sample_clamp_indirect = 0.0
scene.view_settings.view_transform = 'Standard'
bpy.context.view_layer.update()
